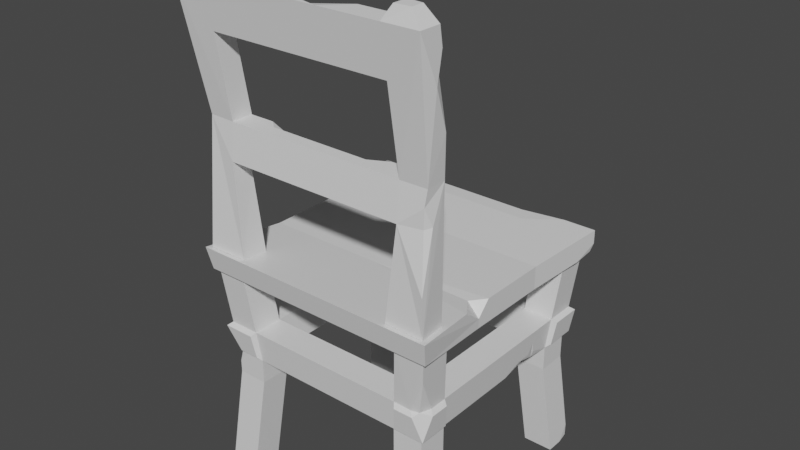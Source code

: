 # Source: chair.blend  (saved by Blender 2.93.20; exported with 4.5.12 LTS)
import bpy
from mathutils import Matrix  # noqa: F401  (used for matrix-valued properties, if any)

bpy.ops.wm.read_factory_settings(use_empty=True)
scene = bpy.context.scene
scene.name = 'Scene'

# ---- collections
col_collection = bpy.data.collections.new('Collection'); scene.collection.children.link(col_collection)

# ---- materials (node trees are filled in below, after node groups)
mat_material = bpy.data.materials.new('Material')
mat_material.alpha_threshold = 0.0
mat_material.use_transparent_shadow = False
mat_material.line_color = (0.0, 0.0, 0.0, 1.0)

# ---- material node trees
mat_material.use_nodes = True; mat_material.node_tree.nodes.clear()
_N = mat_material.node_tree.nodes; _L = mat_material.node_tree.links
n0 = _N.new('ShaderNodeOutputMaterial'); n0.name = 'Material Output'; n0.location = (300, 300)
n1 = _N.new('ShaderNodeBsdfPrincipled'); n1.name = 'Principled BSDF'; n1.location = (10, 300)
n1.distribution = 'GGX'
n1.subsurface_method = 'BURLEY'
n1.inputs[2].default_value = 0.4
n1.inputs[3].default_value = 1.45
n1.inputs[27].default_value = (0.0, 0.0, 0.0, 1.0)
n1.inputs[28].default_value = 1.0
_L.new(n1.outputs[0], n0.inputs[0])
n0.is_active_output = True

# ---- world
world_world = bpy.data.worlds.new('World'); scene.world = world_world
world_world.use_nodes = True; world_world.node_tree.nodes.clear()
_N = world_world.node_tree.nodes; _L = world_world.node_tree.links
n0 = _N.new('ShaderNodeOutputWorld'); n0.name = 'World Output'; n0.location = (300, 300)
n1 = _N.new('ShaderNodeBackground'); n1.name = 'Background'; n1.location = (10, 300)
n1.inputs[0].default_value = (0.05088, 0.05088, 0.05088, 1.0)
_L.new(n1.outputs[0], n0.inputs[0])
n0.is_active_output = True
world_world.color = (0.05088, 0.05088, 0.05088)
world_world.use_sun_shadow = False
world_world.sun_shadow_jitter_overblur = 0.0

# ---- meshes
me_cube = bpy.data.meshes.new('Cube')
me_cube.from_pydata([(1.0, 1.0, 1.0), (0.9883, 0.9721, 0.8324), (1.0, -1.0, 1.0), (0.9769, -0.9623, 0.8167), (-1.0, 1.0, 1.0), (-1.0, 1.0, 0.8167), (-1.0, -1.0, 1.0), (-0.9769, -0.9623, 0.8167), (-0.9279, 0.3333, 0.7723), (-0.9279, -0.3333, 0.7723), (0.9279, 0.3333, 0.9556), (0.8321, -0.3333, 0.9484), (-0.9279, -0.3333, 0.9556), (-0.743, 0.3333, 0.9392), (0.9279, -0.3333, 0.7723), (0.9279, 0.3333, 0.7723), (-0.9279, 0.2262, 0.9556), (-0.4172, 0.3333, 0.9556), (-0.942, 0.4642, 0.9643), (-0.9279, 0.3333, 0.8869), (0.9279, -0.3333, 0.8462), (0.9454, -0.4955, 0.9664), (0.0103, -0.3333, 0.9556), (0.9279, -0.2289, 0.9556), (0.9802, 0.817, 0.8045), (1.0, 1.0, 0.8921), (0.9255, 1.0, 0.8167), (-0.821, 1.0, 1.0), (-0.5139, 0.9631, 0.9884), (0.3826, 0.9631, 0.9884), (0.7386, 1.0, 1.0), (-0.5134, 1.0, 0.9367), (0.4223, 1.0, 0.9257), (0.4661, 0.8341, 0.9889), (-0.4801, 0.8333, 0.9889)], [], [(11, 22, 21), (3, 2, 6, 7), (8, 19, 18, 4, 5), (9, 14, 3, 7), (14, 20, 21, 2, 3), (5, 4, 27, 31, 32, 30, 0, 25, 26), (1, 25, 24), (15, 10, 23, 20, 14), (5, 26, 24, 15, 8), (8, 15, 14, 9), (7, 6, 12, 9), (9, 12, 16, 19, 8), (0, 30, 33, 34, 27, 4, 18, 17, 10), (10, 17, 16, 12, 22, 23), (19, 16, 13), (17, 18, 13), (18, 19, 13), (16, 17, 13), (21, 20, 11), (23, 22, 11), (21, 22, 12, 6, 2), (20, 23, 11), (24, 26, 1), (26, 25, 1), (24, 25, 0, 10, 15), (30, 32, 29), (29, 32, 31, 28), (28, 31, 27), (27, 34, 28), (28, 34, 33, 29), (29, 33, 30)])
_uv = me_cube.uv_layers.new(name='UVMap')
_uv.uv.foreach_set('vector', [0.625, 0.6667, 0.7486, 0.6667, 0.625, 0.6869, 0.375, 0.75, 0.625, 0.75, 0.625, 1.0, 0.375, 1.0, 0.375, 0.1667, 0.5313, 0.1667, 0.625, 0.183, 0.625, 0.25, 0.375, 0.25, 0.125, 0.6667, 0.375, 0.6667, 0.375, 0.75, 0.125, 0.75, 0.375, 0.6667, 0.4757, 0.6667, 0.625, 0.6869, 0.625, 0.75, 0.375, 0.75, 0.375, 0.25, 0.625, 0.25, 0.625, 0.2724, 0.5386, 0.3108, 0.5237, 0.4278, 0.625, 0.4673, 0.625, 0.5, 0.4779, 0.5, 0.375, 0.4907, 0.375, 0.5, 0.4779, 0.5, 0.375, 0.5229, 0.375, 0.5833, 0.625, 0.5833, 0.625, 0.6536, 0.4757, 0.6667, 0.375, 0.6667, 0.125, 0.5, 0.3657, 0.5, 0.375, 0.5229, 0.375, 0.5833, 0.125, 0.5833, 0.125, 0.5833, 0.375, 0.5833, 0.375, 0.6667, 0.125, 0.6667, 0.375, 0.0, 0.625, 0.0, 0.625, 0.08333, 0.375, 0.08333, 0.375, 0.08333, 0.625, 0.08333, 0.625, 0.1533, 0.5313, 0.1667, 0.375, 0.1667, 0.625, 0.5, 0.6577, 0.5, 0.6907, 0.5207, 0.811, 0.5208, 0.8526, 0.5, 0.875, 0.5, 0.875, 0.567, 0.8062, 0.5833, 0.625, 0.5833, 0.625, 0.5833, 0.8062, 0.5833, 0.875, 0.5967, 0.875, 0.6667, 0.7486, 0.6667, 0.625, 0.6536, 0.5313, 0.1667, 0.625, 0.1533, 0.625, 0.1667, 0.8062, 0.5833, 0.875, 0.567, 0.875, 0.5833, 0.625, 0.183, 0.5313, 0.1667, 0.625, 0.1667, 0.875, 0.5967, 0.8062, 0.5833, 0.875, 0.5833, 0.625, 0.6869, 0.4757, 0.6667, 0.625, 0.6667, 0.625, 0.6536, 0.7486, 0.6667, 0.625, 0.6667, 0.625, 0.6869, 0.7486, 0.6667, 0.875, 0.6667, 0.875, 0.75, 0.625, 0.75, 0.4757, 0.6667, 0.625, 0.6536, 0.625, 0.6667, 0.375, 0.5229, 0.3657, 0.5, 0.375, 0.5, 0.375, 0.4907, 0.4779, 0.5, 0.375, 0.5, 0.375, 0.5229, 0.4779, 0.5, 0.625, 0.5, 0.625, 0.5833, 0.375, 0.5833, 0.625, 0.4673, 0.5237, 0.4278, 0.625, 0.4228, 0.625, 0.4228, 0.5237, 0.4278, 0.5386, 0.3108, 0.625, 0.3108, 0.625, 0.3108, 0.5386, 0.3108, 0.625, 0.2724, 0.8526, 0.5, 0.811, 0.5208, 0.8142, 0.5, 0.8142, 0.5, 0.811, 0.5208, 0.6907, 0.5207, 0.7022, 0.5, 0.7022, 0.5, 0.6907, 0.5207, 0.6577, 0.5])
me_cube.materials.append(mat_material)
me_cube.use_remesh_preserve_volume = False
me_cube.use_remesh_preserve_attributes = False
me_cube.use_mirror_vertex_groups = False
me_cube.update()
me_cube_001 = bpy.data.meshes.new('Cube.001')
me_cube_001.from_pydata([(0.7034, 0.6976, -1.0), (0.7034, 0.6976, 0.7065), (0.7034, 0.937, -1.0), (0.7034, 0.937, 0.7065), (0.9428, 0.6976, -1.0), (0.9428, 0.6976, 0.7065), (0.9354, 0.9189, -0.9823), (0.9428, 0.937, 0.7065), (0.6334, 0.621, -0.2216), (0.6334, 0.621, -0.1239), (0.6334, 0.621, -0.02622), (0.6334, 0.8604, -0.02622), (0.6334, 0.8604, -0.1239), (0.6334, 0.8604, -0.2216), (0.8728, 0.8604, -0.02622), (0.8728, 0.8604, -0.1239), (0.8728, 0.8604, -0.2216), (0.8728, 0.621, -0.02622), (0.8728, 0.621, -0.1239), (0.8728, 0.621, -0.2216), (0.6571, 0.647, 0.2224), (0.6571, 0.8864, 0.2224), (0.8965, 0.8864, 0.2224), (0.8965, 0.647, 0.2224), (-0.7034, 0.6976, -1.0), (-0.7034, 0.6976, 0.7065), (-0.7034, 0.937, -1.0), (-0.7034, 0.937, 0.7065), (-0.9428, 0.6976, -1.0), (-0.9428, 0.6976, 0.7065), (-0.9428, 0.937, -1.0), (-0.9428, 0.937, 0.7065), (-0.6334, 0.621, -0.2216), (-0.6334, 0.621, -0.1239), (-0.6334, 0.621, -0.02622), (-0.6334, 0.8604, -0.02622), (-0.6334, 0.8604, -0.1239), (-0.6334, 0.8604, -0.2216), (-0.8728, 0.8604, -0.02622), (-0.8728, 0.8604, -0.1239), (-0.8728, 0.8604, -0.2216), (-0.8728, 0.621, -0.02622), (-0.8728, 0.621, -0.1239), (-0.8728, 0.621, -0.2216), (-0.6571, 0.647, 0.2224), (-0.6571, 0.8864, 0.2224), (-0.8965, 0.8864, 0.2224), (-0.8965, 0.647, 0.2224), (0.7034, -0.6976, -1.0), (0.7034, -0.6976, 0.7065), (0.7034, -0.937, -1.0), (0.7034, -0.937, 0.7065), (0.9428, -0.6976, -1.0), (0.9428, -0.6976, 0.7065), (0.9428, -0.915, -0.9753), (0.9428, -0.937, 0.7065), (0.6334, -0.621, -0.2216), (0.6334, -0.621, -0.1239), (0.6334, -0.621, -0.02622), (0.6334, -0.8604, -0.02622), (0.6334, -0.8604, -0.1239), (0.6334, -0.8604, -0.2216), (0.8728, -0.8604, -0.02622), (0.8728, -0.8604, -0.1239), (0.8728, -0.8604, -0.2216), (0.8728, -0.621, -0.02622), (0.8728, -0.621, -0.1239), (0.8728, -0.621, -0.2216), (0.6571, -0.647, 0.2224), (0.6571, -0.8864, 0.2224), (0.867, -0.8748, 0.2224), (0.8965, -0.647, 0.2224), (-0.7034, -0.6976, -1.0), (-0.7034, -0.6976, 0.7065), (-0.7034, -0.937, -1.0), (-0.7034, -0.937, 0.7065), (-0.9428, -0.6976, -1.0), (-0.9428, -0.6976, 0.7065), (-0.9428, -0.937, -1.0), (-0.9428, -0.937, 0.7065), (-0.6334, -0.621, -0.2216), (-0.6334, -0.621, -0.1239), (-0.6334, -0.621, -0.02622), (-0.6334, -0.8604, -0.02622), (-0.6334, -0.8604, -0.1239), (-0.6334, -0.8604, -0.2216), (-0.8571, -0.8464, -0.02622), (-0.8728, -0.8604, -0.1239), (-0.8728, -0.8604, -0.2216), (-0.8728, -0.621, -0.02622), (-0.8728, -0.621, -0.1239), (-0.8728, -0.621, -0.2216), (-0.6571, -0.647, 0.2224), (-0.6571, -0.8864, 0.2224), (-0.8965, -0.8864, 0.2224), (-0.8965, -0.647, 0.2224), (0.3655, 0.8864, 0.2224), (-0.08574, 0.8711, 0.2053), (-0.3344, 0.8864, 0.2224), (-0.09325, 0.879, 0.1512), (-0.0756, 0.7757, 0.2224), (-0.9313, 0.9244, 0.6158), (-0.9002, 0.9007, 0.4393), (-0.9171, 0.8698, 0.4371), (-0.8544, 0.9112, 0.4593), (-0.8728, -0.004632, -0.02622), (-0.8607, -0.08188, -0.004183), (-0.8728, -0.1572, -0.02622), (-0.8881, -0.1081, 0.1336), (-0.8769, -0.03668, 0.01634), (-0.8782, 0.04547, 0.03003), (-0.7726, 0.09617, -0.02622), (-0.8728, -0.8022, -0.02622), (-0.7906, -0.8604, -0.02622), (0.8642, 0.4397, -0.01727), (0.8531, 0.3652, -0.001524), (0.8728, 0.1041, -0.02622), (0.79, 0.3556, -0.02622), (0.8784, 0.2673, 0.03284), (0.8786, 0.3884, 0.03484), (0.8869, 0.4219, 0.121), (0.8785, 0.4485, 0.0332), (0.8025, -0.8904, 0.2224), (0.9232, -0.9156, 0.5012), (0.8965, -0.7899, 0.2224), (0.9299, -0.923, -0.8571), (0.8454, -0.937, -1.0), (0.9428, -0.8664, -1.0), (0.8884, 0.937, -1.0), (0.9428, 0.8335, -1.0), (0.9328, 0.9262, -0.8894), (-0.9085, 0.66, -0.6182), (-0.6787, 0.91, -0.7257), (-0.9016, 0.892, -0.5422), (-0.8865, 0.8655, -0.5866), (-0.9083, 0.8993, -0.6163), (0.6334, 0.621, -0.02622), (0.6334, 0.8604, -0.02622), (0.6571, 0.647, 0.2224), (0.6571, 0.8864, 0.2224), (-0.6334, 0.621, -0.02622), (-0.6334, 0.8604, -0.02622), (-0.6571, 0.647, 0.2224), (-0.6571, 0.8864, 0.2224), (0.683, 0.9238, 0.1926), (0.6583, 0.8968, 0.003581), (0.9319, 0.9238, 0.1926), (0.9072, 0.8968, 0.003581), (0.9319, 0.6749, 0.1926), (0.9072, 0.6479, 0.003581), (-0.683, 0.9238, 0.1926), (-0.6584, 0.8968, 0.003581), (-0.9319, 0.9238, 0.1926), (-0.9072, 0.8968, 0.003581), (-0.9319, 0.6749, 0.1926), (-0.9072, 0.6479, 0.003581), (0.683, -0.919, 0.1926), (0.6583, -0.892, 0.003581), (0.9319, -0.6701, 0.1926), (0.9072, -0.6431, 0.003581), (0.9072, -0.892, 0.003581), (0.9319, -0.8186, 0.1926), (-0.683, -0.919, 0.1926), (-0.6584, -0.892, 0.003581), (-0.9319, -0.6701, 0.1926), (-0.9072, -0.6431, 0.003581), (-0.9072, -0.8314, 0.003581), (-0.9319, -0.919, 0.1926), (-0.8218, -0.892, 0.003581), (0.8341, -0.919, 0.1926)], [], [(20, 1, 3, 21), (21, 3, 7, 22), (22, 7, 5, 23), (23, 5, 1, 20), (2, 128, 129, 4, 0), (7, 3, 1, 5), (4, 19, 8, 0), (19, 18, 9, 8), (18, 17, 10, 9), (6, 130, 129), (16, 15, 18, 19), (15, 14, 17, 18), (2, 13, 16, 130, 128), (13, 12, 15, 16), (12, 11, 14, 15), (0, 8, 13, 2), (8, 9, 12, 13), (9, 10, 11, 12), (82, 92, 68, 58), (38, 41, 155, 153), (122, 169, 70), (59, 83, 82, 58), (44, 45, 27, 25), (45, 46, 104, 101, 31, 27), (46, 47, 29, 31, 101, 103), (47, 44, 25, 29), (26, 24, 28, 30), (31, 29, 25, 27), (28, 24, 32, 43, 131), (43, 32, 33, 42), (42, 33, 34, 41), (30, 28, 131, 135), (40, 43, 42, 39), (39, 42, 41, 38), (26, 30, 135, 132), (37, 40, 39, 36), (36, 39, 38, 35), (24, 26, 132, 37, 32), (32, 37, 36, 33), (33, 36, 35, 34), (69, 68, 92, 93), (46, 45, 150, 152), (95, 89, 165, 164), (59, 69, 93, 83), (68, 69, 51, 49), (69, 122, 123, 55, 51), (70, 124, 123), (71, 68, 49, 53), (50, 48, 52, 127, 126), (55, 53, 49, 51), (52, 48, 56, 67), (67, 56, 57, 66), (66, 57, 58, 65), (54, 127, 125), (64, 67, 66, 63), (63, 66, 65, 62), (50, 126, 125, 64, 61), (61, 64, 63, 60), (60, 63, 62, 59), (48, 50, 61, 56), (56, 61, 60, 57), (57, 60, 59, 58), (92, 82, 34, 44), (45, 35, 151, 150), (14, 11, 145, 147), (92, 44, 47, 95), (92, 73, 75, 93), (93, 75, 79, 94), (94, 79, 77, 95), (95, 77, 73, 92), (74, 78, 76, 72), (79, 75, 73, 77), (76, 91, 80, 72), (91, 90, 81, 80), (90, 89, 82, 81), (78, 88, 91, 76), (88, 87, 90, 91), (87, 112, 89, 90), (74, 85, 88, 78), (85, 84, 87, 88), (84, 83, 113, 87), (72, 80, 85, 74), (80, 81, 84, 85), (81, 82, 83, 84), (34, 82, 89, 107, 111, 105, 41), (167, 86, 168), (47, 46, 152, 154), (41, 105, 110, 109, 108, 107, 89, 95, 47), (11, 10, 34, 35), (11, 35, 45, 98, 99, 96, 21), (21, 96, 100, 98, 45, 44, 20), (44, 34, 10, 20), (68, 20, 10, 58), (10, 17, 117, 116, 65, 58), (17, 23, 71, 65, 116, 118, 119, 120, 121), (20, 68, 71, 23), (96, 99, 97), (97, 99, 98), (98, 100, 97), (97, 100, 96), (103, 101, 102), (102, 46, 103), (101, 104, 102), (102, 104, 46), (107, 108, 106), (106, 110, 105), (106, 109, 110), (106, 108, 109), (105, 111, 106), (106, 111, 107), (122, 69, 156, 169), (167, 166, 86), (87, 113, 86), (112, 87, 86), (116, 117, 115), (115, 117, 114), (114, 119, 118, 115), (115, 118, 116), (114, 120, 119), (117, 17, 114), (121, 114, 17), (120, 114, 121), (124, 70, 161), (123, 124, 71, 53, 55), (70, 169, 160), (123, 122, 70), (125, 126, 54), (125, 127, 52, 67, 64), (126, 127, 54), (128, 130, 6), (129, 130, 16, 19, 4), (129, 128, 6), (132, 135, 134), (134, 133, 132), (133, 40, 37, 132), (135, 131, 134), (134, 131, 133), (133, 131, 43, 40), (44, 45, 143, 142), (21, 20, 138, 139), (11, 21, 139, 137), (45, 35, 141, 143), (35, 34, 140, 141), (10, 11, 137, 136), (10, 20, 138, 136), (34, 44, 142, 140), (147, 146, 148, 149), (145, 144, 146, 147), (153, 155, 154, 152), (151, 153, 152, 150), (160, 159, 158, 161), (157, 160, 169, 156), (163, 162, 167, 168), (166, 167, 164, 165), (23, 17, 149, 148), (160, 161, 70), (71, 124, 161, 158), (113, 83, 163, 168), (35, 38, 153, 151), (69, 59, 157, 156), (112, 86, 166), (62, 65, 159, 160), (113, 168, 86), (41, 47, 154, 155), (94, 95, 164, 167), (59, 62, 160, 157), (83, 93, 162, 163), (93, 94, 167, 162), (89, 112, 166, 165), (22, 23, 148, 146), (11, 21, 144, 145), (21, 22, 146, 144), (65, 71, 158, 159), (17, 14, 147, 149)])
_uv = me_cube_001.uv_layers.new(name='UVMap')
_uv.uv.foreach_set('vector', [0.5837, 0.0, 0.625, 0.0, 0.625, 0.25, 0.5837, 0.25, 0.5837, 0.25, 0.625, 0.25, 0.625, 0.5, 0.5837, 0.5, 0.5837, 0.5, 0.625, 0.5, 0.625, 0.75, 0.5837, 0.75, 0.5837, 0.75, 0.625, 0.75, 0.625, 1.0, 0.5837, 1.0, 0.125, 0.5, 0.3182, 0.5, 0.375, 0.6082, 0.375, 0.75, 0.125, 0.75, 0.625, 0.5, 0.875, 0.5, 0.875, 0.75, 0.625, 0.75, 0.375, 0.75, 0.4375, 0.75, 0.4375, 1.0, 0.375, 1.0, 0.4375, 0.75, 0.5, 0.75, 0.5, 1.0, 0.4375, 1.0, 0.5, 0.75, 0.5625, 0.75, 0.5625, 1.0, 0.5, 1.0, 0.375, 0.5, 0.3839, 0.5, 0.375, 0.6082, 0.4375, 0.5, 0.5, 0.5, 0.5, 0.75, 0.4375, 0.75, 0.5, 0.5, 0.5625, 0.5, 0.5625, 0.75, 0.5, 0.75, 0.375, 0.25, 0.4375, 0.25, 0.4375, 0.5, 0.3839, 0.5, 0.375, 0.4432, 0.4375, 0.25, 0.5, 0.25, 0.5, 0.5, 0.4375, 0.5, 0.5, 0.25, 0.5625, 0.25, 0.5625, 0.5, 0.5, 0.5, 0.375, 0.0, 0.4375, 0.0, 0.4375, 0.25, 0.375, 0.25, 0.4375, 0.0, 0.5, 0.0, 0.5, 0.25, 0.4375, 0.25, 0.5, 0.0, 0.5625, 0.0, 0.5625, 0.25, 0.5, 0.25, 0.5625, 0.0, 0.5837, 0.0, 0.5837, 0.0, 0.5625, 0.0, 0.5625, 0.5, 0.5625, 0.75, 0.5625, 0.75, 0.5625, 0.5, 0.5837, 0.4018, 0.5837, 0.4018, 0.5837, 0.5, 0.5625, 0.25, 0.5625, 0.25, 0.5625, 0.0, 0.5625, 0.0, 0.5837, 0.0, 0.5837, 0.25, 0.625, 0.25, 0.625, 0.0, 0.5837, 0.25, 0.5837, 0.5, 0.6039, 0.4324, 0.6147, 0.5, 0.625, 0.5, 0.625, 0.25, 0.5837, 0.5, 0.5837, 0.75, 0.625, 0.75, 0.625, 0.5, 0.6147, 0.5, 0.602, 0.5408, 0.5837, 0.75, 0.5837, 1.0, 0.625, 1.0, 0.625, 0.75, 0.125, 0.5, 0.125, 0.75, 0.375, 0.75, 0.375, 0.5, 0.625, 0.5, 0.625, 0.75, 0.875, 0.75, 0.875, 0.5, 0.375, 0.75, 0.375, 1.0, 0.4375, 1.0, 0.4375, 0.75, 0.4057, 0.75, 0.4375, 0.75, 0.4375, 1.0, 0.5, 1.0, 0.5, 0.75, 0.5, 0.75, 0.5, 1.0, 0.5625, 1.0, 0.5625, 0.75, 0.375, 0.5, 0.375, 0.75, 0.4057, 0.75, 0.4058, 0.5, 0.4375, 0.5, 0.4375, 0.75, 0.5, 0.75, 0.5, 0.5, 0.5, 0.5, 0.5, 0.75, 0.5625, 0.75, 0.5625, 0.5, 0.375, 0.25, 0.375, 0.5, 0.4058, 0.5, 0.397, 0.25, 0.4375, 0.25, 0.4375, 0.5, 0.5, 0.5, 0.5, 0.25, 0.5, 0.25, 0.5, 0.5, 0.5625, 0.5, 0.5625, 0.25, 0.375, 0.0, 0.375, 0.25, 0.397, 0.25, 0.4375, 0.25, 0.4375, 0.0, 0.4375, 0.0, 0.4375, 0.25, 0.5, 0.25, 0.5, 0.0, 0.5, 0.0, 0.5, 0.25, 0.5625, 0.25, 0.5625, 0.0, 0.5837, 0.25, 0.5837, 0.0, 0.5837, 0.0, 0.5837, 0.25, 0.5837, 0.5, 0.5837, 0.25, 0.5837, 0.25, 0.5837, 0.5, 0.5837, 0.75, 0.5625, 0.75, 0.5625, 0.75, 0.5837, 0.75, 0.5625, 0.25, 0.5837, 0.25, 0.5837, 0.25, 0.5625, 0.25, 0.5837, 0.0, 0.5837, 0.25, 0.625, 0.25, 0.625, 0.0, 0.5837, 0.25, 0.5837, 0.4018, 0.6075, 0.5, 0.625, 0.5, 0.625, 0.25, 0.5837, 0.5, 0.5837, 0.6008, 0.6075, 0.5, 0.5837, 0.75, 0.5837, 1.0, 0.625, 1.0, 0.625, 0.75, 0.125, 0.5, 0.125, 0.75, 0.375, 0.75, 0.375, 0.5737, 0.2733, 0.5, 0.625, 0.5, 0.625, 0.75, 0.875, 0.75, 0.875, 0.5, 0.375, 0.75, 0.375, 1.0, 0.4375, 1.0, 0.4375, 0.75, 0.4375, 0.75, 0.4375, 1.0, 0.5, 1.0, 0.5, 0.75, 0.5, 0.75, 0.5, 1.0, 0.5625, 1.0, 0.5625, 0.75, 0.375, 0.5, 0.375, 0.5737, 0.3865, 0.5, 0.4375, 0.5, 0.4375, 0.75, 0.5, 0.75, 0.5, 0.5, 0.5, 0.5, 0.5, 0.75, 0.5625, 0.75, 0.5625, 0.5, 0.375, 0.25, 0.375, 0.3983, 0.3865, 0.5, 0.4375, 0.5, 0.4375, 0.25, 0.4375, 0.25, 0.4375, 0.5, 0.5, 0.5, 0.5, 0.25, 0.5, 0.25, 0.5, 0.5, 0.5625, 0.5, 0.5625, 0.25, 0.375, 0.0, 0.375, 0.25, 0.4375, 0.25, 0.4375, 0.0, 0.4375, 0.0, 0.4375, 0.25, 0.5, 0.25, 0.5, 0.0, 0.5, 0.0, 0.5, 0.25, 0.5625, 0.25, 0.5625, 0.0, 0.5837, 1.0, 0.5625, 1.0, 0.5625, 1.0, 0.5837, 1.0, 0.5837, 0.25, 0.5625, 0.25, 0.5625, 0.25, 0.5837, 0.25, 0.5625, 0.5, 0.5625, 0.25, 0.5625, 0.25, 0.5625, 0.5, 0.5837, 1.0, 0.5837, 1.0, 0.5837, 0.75, 0.5837, 0.75, 0.5837, 0.0, 0.625, 0.0, 0.625, 0.25, 0.5837, 0.25, 0.5837, 0.25, 0.625, 0.25, 0.625, 0.5, 0.5837, 0.5, 0.5837, 0.5, 0.625, 0.5, 0.625, 0.75, 0.5837, 0.75, 0.5837, 0.75, 0.625, 0.75, 0.625, 1.0, 0.5837, 1.0, 0.125, 0.5, 0.375, 0.5, 0.375, 0.75, 0.125, 0.75, 0.625, 0.5, 0.875, 0.5, 0.875, 0.75, 0.625, 0.75, 0.375, 0.75, 0.4375, 0.75, 0.4375, 1.0, 0.375, 1.0, 0.4375, 0.75, 0.5, 0.75, 0.5, 1.0, 0.4375, 1.0, 0.5, 0.75, 0.5625, 0.75, 0.5625, 1.0, 0.5, 1.0, 0.375, 0.5, 0.4375, 0.5, 0.4375, 0.75, 0.375, 0.75, 0.4375, 0.5, 0.5, 0.5, 0.5, 0.75, 0.4375, 0.75, 0.5, 0.5, 0.5625, 0.5608, 0.5625, 0.75, 0.5, 0.75, 0.375, 0.25, 0.4375, 0.25, 0.4375, 0.5, 0.375, 0.5, 0.4375, 0.25, 0.5, 0.25, 0.5, 0.5, 0.4375, 0.5, 0.5, 0.25, 0.5625, 0.25, 0.5625, 0.4142, 0.5, 0.5, 0.375, 0.0, 0.4375, 0.0, 0.4375, 0.25, 0.375, 0.25, 0.4375, 0.0, 0.5, 0.0, 0.5, 0.25, 0.4375, 0.25, 0.5, 0.0, 0.5625, 0.0, 0.5625, 0.25, 0.5, 0.25, 0.5625, 1.0, 0.5625, 1.0, 0.5625, 0.75, 0.5625, 0.75, 0.5625, 0.8547, 0.5625, 0.75, 0.5625, 0.75, 0.5837, 0.5, 0.5625, 0.5, 0.5625, 0.4142, 0.5837, 0.75, 0.5837, 0.5, 0.5837, 0.5, 0.5837, 0.75, 0.5625, 0.75, 0.5625, 0.75, 0.5673, 0.75, 0.5661, 0.75, 0.5761, 0.75, 0.5625, 0.75, 0.5625, 0.75, 0.5837, 0.75, 0.5837, 0.75, 0.5625, 0.25, 0.5625, 0.0, 0.5625, 0.0, 0.5625, 0.25, 0.5625, 0.25, 0.5625, 0.25, 0.5837, 0.25, 0.5837, 0.25, 0.5776, 0.25, 0.5837, 0.25, 0.5837, 0.25, 0.5837, 0.25, 0.5837, 0.25, 0.5837, 0.1344, 0.5837, 0.25, 0.5837, 0.25, 0.5837, 0.0, 0.5837, 0.0, 0.5837, 0.0, 0.5625, 0.0, 0.5625, 0.0, 0.5837, 0.0, 0.5837, 0.0, 0.5837, 0.0, 0.5625, 0.0, 0.5625, 0.0, 0.5625, 0.0, 0.5625, 0.75, 0.5625, 0.4906, 0.5625, 0.75, 0.5625, 0.75, 0.5625, 0.0, 0.5625, 0.75, 0.5837, 0.75, 0.5837, 0.75, 0.5625, 0.75, 0.5625, 0.75, 0.5675, 0.75, 0.5677, 0.75, 0.5751, 0.75, 0.5676, 0.75, 0.5837, 0.0, 0.5837, 0.0, 0.5837, 0.75, 0.5837, 0.75, 0.5837, 0.25, 0.5776, 0.25, 0.5837, 0.25, 0.5837, 0.25, 0.5776, 0.25, 0.5837, 0.25, 0.5837, 0.25, 0.5837, 0.1344, 0.5837, 0.25, 0.5837, 0.25, 0.5837, 0.1344, 0.5837, 0.25, 0.602, 0.5408, 0.6147, 0.5, 0.6022, 0.5, 0.6022, 0.5, 0.5837, 0.5, 0.602, 0.5408, 0.6147, 0.5, 0.6039, 0.4324, 0.6022, 0.5, 0.6022, 0.5, 0.6039, 0.4324, 0.5837, 0.5, 0.5625, 0.75, 0.5761, 0.75, 0.5625, 0.75, 0.5625, 0.75, 0.5673, 0.75, 0.5625, 0.75, 0.5625, 0.75, 0.5661, 0.75, 0.5673, 0.75, 0.5625, 0.75, 0.5761, 0.75, 0.5661, 0.75, 0.5625, 0.75, 0.5625, 0.8547, 0.5625, 0.75, 0.5625, 0.75, 0.5625, 0.8547, 0.5625, 0.75, 0.5837, 0.4018, 0.5837, 0.25, 0.5837, 0.25, 0.5837, 0.4018, 0.5837, 0.5, 0.5625, 0.5608, 0.5625, 0.5, 0.5, 0.5, 0.5625, 0.4142, 0.5625, 0.5, 0.5625, 0.5608, 0.5, 0.5, 0.5625, 0.5, 0.5625, 0.75, 0.5625, 0.4906, 0.5625, 0.75, 0.5625, 0.75, 0.5625, 0.4906, 0.5625, 0.75, 0.5625, 0.75, 0.5677, 0.75, 0.5675, 0.75, 0.5625, 0.75, 0.5625, 0.75, 0.5675, 0.75, 0.5625, 0.75, 0.5625, 0.75, 0.5751, 0.75, 0.5677, 0.75, 0.5625, 0.4906, 0.5625, 0.75, 0.5625, 0.75, 0.5676, 0.75, 0.5625, 0.75, 0.5625, 0.75, 0.5751, 0.75, 0.5625, 0.75, 0.5676, 0.75, 0.5837, 0.6008, 0.5837, 0.5, 0.5837, 0.6008, 0.6075, 0.5, 0.5837, 0.6008, 0.5837, 0.75, 0.625, 0.75, 0.625, 0.5, 0.5837, 0.5, 0.5837, 0.4018, 0.5625, 0.5, 0.6075, 0.5, 0.5837, 0.4018, 0.5837, 0.5, 0.3865, 0.5, 0.375, 0.3983, 0.375, 0.5, 0.3865, 0.5, 0.375, 0.5737, 0.375, 0.75, 0.4375, 0.75, 0.4375, 0.5, 0.2733, 0.5, 0.375, 0.5737, 0.375, 0.5, 0.375, 0.4432, 0.3839, 0.5, 0.375, 0.5, 0.375, 0.6082, 0.3839, 0.5, 0.4375, 0.5, 0.4375, 0.75, 0.375, 0.75, 0.375, 0.6082, 0.3182, 0.5, 0.375, 0.5, 0.397, 0.25, 0.4058, 0.5, 0.4089, 0.5, 0.4089, 0.5, 0.4118, 0.5, 0.397, 0.25, 0.4118, 0.5, 0.4375, 0.5, 0.4375, 0.25, 0.397, 0.25, 0.4058, 0.5, 0.4057, 0.75, 0.4089, 0.5, 0.4089, 0.5, 0.4057, 0.75, 0.4118, 0.5, 0.4118, 0.5, 0.4057, 0.75, 0.4375, 0.75, 0.4375, 0.5, 0.5837, 0.0, 0.5837, 0.25, 0.5837, 0.25, 0.5837, 0.0, 0.5837, 0.25, 0.5837, 0.0, 0.5837, 0.0, 0.5837, 0.25, 0.5625, 0.25, 0.5837, 0.25, 0.5837, 0.25, 0.5625, 0.25, 0.5837, 0.25, 0.5625, 0.25, 0.5625, 0.25, 0.5837, 0.25, 0.5625, 0.25, 0.5625, 0.0, 0.5625, 0.0, 0.5625, 0.25, 0.5625, 0.0, 0.5625, 0.25, 0.5625, 0.25, 0.5625, 0.0, 0.5625, 0.0, 0.5837, 0.0, 0.5837, 0.0, 0.5625, 0.0, 0.5625, 1.0, 0.5837, 1.0, 0.5837, 1.0, 0.5625, 1.0, 0.5625, 0.5, 0.5837, 0.5, 0.5837, 0.75, 0.5625, 0.75, 0.5625, 0.25, 0.5837, 0.25, 0.5837, 0.5, 0.5625, 0.5, 0.5625, 0.5, 0.5625, 0.75, 0.5837, 0.75, 0.5837, 0.5, 0.5625, 0.25, 0.5625, 0.5, 0.5837, 0.5, 0.5837, 0.25, 0.5625, 0.5, 0.5625, 0.75, 0.5837, 0.75, 0.5837, 0.6008, 0.5625, 0.25, 0.5625, 0.5, 0.5837, 0.4018, 0.5837, 0.25, 0.5625, 0.25, 0.5837, 0.25, 0.5837, 0.5, 0.5625, 0.4142, 0.5625, 0.5608, 0.5837, 0.5, 0.5837, 0.75, 0.5625, 0.75, 0.5837, 0.75, 0.5625, 0.75, 0.5625, 0.75, 0.5837, 0.75, 0.5625, 0.5, 0.5837, 0.6008, 0.5837, 0.5, 0.5837, 0.75, 0.5837, 0.6008, 0.5837, 0.6008, 0.5837, 0.75, 0.5625, 0.4142, 0.5625, 0.25, 0.5625, 0.25, 0.5625, 0.4142, 0.5625, 0.25, 0.5625, 0.5, 0.5625, 0.5, 0.5625, 0.25, 0.5837, 0.25, 0.5625, 0.25, 0.5625, 0.25, 0.5837, 0.25, 0.5625, 0.5608, 0.5625, 0.5, 0.5625, 0.5608, 0.5625, 0.5, 0.5625, 0.75, 0.5625, 0.75, 0.5625, 0.5, 0.5625, 0.4142, 0.5625, 0.4142, 0.5625, 0.5, 0.5625, 0.75, 0.5837, 0.75, 0.5837, 0.75, 0.5625, 0.75, 0.5837, 0.5, 0.5837, 0.75, 0.5837, 0.75, 0.5837, 0.5, 0.5625, 0.25, 0.5625, 0.5, 0.5625, 0.5, 0.5625, 0.25, 0.5625, 0.25, 0.5837, 0.25, 0.5837, 0.25, 0.5625, 0.25, 0.5837, 0.25, 0.5837, 0.5, 0.5837, 0.5, 0.5837, 0.25, 0.5625, 0.75, 0.5625, 0.5608, 0.5625, 0.5608, 0.5625, 0.75, 0.5837, 0.5, 0.5837, 0.75, 0.5837, 0.75, 0.5837, 0.5, 0.5625, 0.25, 0.5837, 0.25, 0.5837, 0.25, 0.5625, 0.25, 0.5837, 0.25, 0.5837, 0.5, 0.5837, 0.5, 0.5837, 0.25, 0.5625, 0.75, 0.5837, 0.75, 0.5837, 0.75, 0.5625, 0.75, 0.5625, 0.75, 0.5625, 0.5, 0.5625, 0.5, 0.5625, 0.75])
me_cube_001.materials.append(mat_material)
me_cube_001.use_remesh_preserve_volume = False
me_cube_001.use_remesh_preserve_attributes = False
me_cube_001.use_mirror_vertex_groups = False
me_cube_001.update()
me_cube_002 = bpy.data.meshes.new('Cube.002')
me_cube_002.from_pydata([(0.6462, -0.9594, -1.0), (0.7193, -1.07, 1.0), (0.6462, -0.7444, -1.047), (0.7193, -0.8972, 1.0), (0.9598, -0.9682, -1.0), (1.0, -1.07, 1.0), (0.9258, -0.7356, -1.047), (1.0, -0.8972, 1.0), (0.7193, -0.9047, 0.0), (0.7193, -0.7323, 0.0), (0.9305, -0.7383, 0.0), (0.9305, -0.8987, 0.0), (0.7193, -1.011, 0.6452), (0.7193, -0.8511, 0.7202), (0.7193, -0.7674, -0.3686), (0.7193, -0.9316, -0.2823), (-0.6462, -0.9594, -1.0), (-0.7193, -1.07, 1.0), (-0.6462, -0.7444, -1.047), (-0.7193, -0.8972, 1.0), (-0.9598, -0.9682, -1.0), (-1.0, -1.07, 1.0), (-0.9258, -0.7356, -1.047), (-0.9821, -0.8972, 0.9509), (-0.7193, -0.9047, 0.0), (-0.7193, -0.7323, 0.0), (-0.9305, -0.7383, 0.0), (-0.9305, -0.8987, 0.0), (-0.7193, -1.011, 0.6452), (-0.7193, -0.8511, 0.7202), (-0.7193, -0.7674, -0.3686), (-0.7193, -0.9316, -0.2823), (-0.9219, -0.7813, -0.3978), (-0.9483, -0.8085, -0.7993), (-0.9579, -0.8287, -0.4099), (0.5173, -0.7323, 0.0), (0.1966, -0.7734, -0.125), (-0.1113, -0.7734, -0.125), (-0.5187, -0.7323, 0.0), (0.3546, -0.7674, -0.3686), (0.3704, -0.8073, 0.0), (-0.4383, -0.7996, 0.0), (-0.3242, -0.7598, -0.2883), (0.2367, -1.07, 1.0), (0.4055, -0.8972, 1.0), (0.005869, -0.9221, 0.9377), (-0.4638, -0.8972, 1.0), (0.3481, -0.8511, 0.7202), (0.01713, -0.8511, 0.7202), (-0.3624, -0.8511, 0.7202), (-1.0, -0.9542, 1.0), (-0.9662, -0.8463, 0.6911), (-0.8888, -0.8972, 1.0), (1.0, -0.8745, 0.8622), (0.9732, -0.8713, 0.7141), (0.9698, -0.787, 0.3315), (0.9236, -0.8438, 0.6757), (1.0, -0.915, 0.6421), (0.92, -0.9163, -0.1214), (0.91, -0.9087, -0.271), (0.9533, -0.9716, -0.7016), (0.9439, -0.8622, -0.2605), (0.7901, -1.04, 1.108), (0.7901, -0.9243, 1.108), (0.9131, -0.9348, 1.108), (0.9131, -1.031, 1.108), (-0.7901, -1.04, 1.108), (-0.7901, -0.9243, 1.108), (-0.9131, -0.9666, 1.108), (-0.9131, -1.031, 1.108), (-0.8888, -0.9295, 1.108)], [], [(8, 12, 13, 9), (9, 13, 3, 7, 53, 56, 55, 10), (10, 55, 57, 53, 7, 5, 11), (11, 5, 1, 12, 8), (2, 6, 4, 0), (19, 52, 70, 67), (4, 60, 15, 0), (6, 10, 11, 58, 61, 60, 4), (2, 14, 9, 10, 6), (0, 15, 14, 2), (15, 31, 30, 39, 14), (9, 35, 40, 41, 38, 25, 24, 8), (8, 24, 31, 15), (24, 25, 29, 28), (25, 26, 51, 52, 19, 29), (26, 27, 21, 50, 51), (27, 24, 28, 17, 21), (18, 16, 20, 22), (23, 50, 52), (20, 16, 31, 24, 27), (22, 20, 27, 26, 34, 33), (18, 22, 33, 30), (16, 18, 30, 31), (3, 44, 43, 1), (12, 28, 29, 49, 48, 47, 13), (13, 47, 44, 3), (1, 43, 17, 28, 12), (14, 39, 35, 9), (30, 33, 32), (32, 26, 30), (26, 25, 30), (33, 34, 32), (32, 34, 26), (38, 41, 37), (37, 41, 40, 36), (36, 40, 35), (35, 39, 36), (36, 39, 42, 37), (37, 42, 38), (38, 42, 39, 30, 25), (44, 47, 48, 45), (45, 48, 49, 46), (46, 49, 29, 19), (43, 46, 19, 17), (46, 43, 45), (45, 43, 44), (52, 51, 23), (21, 17, 66, 69), (51, 50, 23), (55, 56, 54), (54, 56, 53), (53, 57, 54), (54, 57, 55), (15, 58, 11, 8), (58, 15, 59), (59, 15, 60), (60, 61, 59), (59, 61, 58), (64, 63, 62, 65), (70, 68, 69, 66, 67), (50, 21, 69, 68), (17, 19, 67, 66), (1, 5, 65, 62), (5, 7, 64, 65), (52, 50, 68, 70), (7, 3, 63, 64), (3, 1, 62, 63)])
_uv = me_cube_002.uv_layers.new(name='UVMap')
_uv.uv.foreach_set('vector', [0.5, 0.0, 0.5806, 0.0, 0.59, 0.25, 0.5, 0.25, 0.5, 0.25, 0.59, 0.25, 0.625, 0.25, 0.625, 0.5, 0.6078, 0.5, 0.5845, 0.432, 0.5414, 0.5, 0.5, 0.5, 0.5, 0.5, 0.5414, 0.5, 0.5803, 0.6113, 0.6078, 0.5, 0.625, 0.5, 0.625, 0.75, 0.5, 0.75, 0.5, 0.75, 0.625, 0.75, 0.625, 1.0, 0.5806, 1.0, 0.5, 1.0, 0.125, 0.5, 0.375, 0.5, 0.375, 0.75, 0.125, 0.75, 0.625, 0.25, 0.625, 0.401, 0.625, 0.401, 0.625, 0.25, 0.375, 0.75, 0.4123, 0.75, 0.4647, 1.0, 0.375, 1.0, 0.375, 0.5, 0.5, 0.5, 0.5, 0.75, 0.4848, 0.75, 0.4674, 0.6524, 0.4123, 0.75, 0.375, 0.75, 0.375, 0.25, 0.4539, 0.25, 0.5, 0.25, 0.5, 0.5, 0.375, 0.5, 0.375, 0.0, 0.4647, 0.0, 0.4539, 0.25, 0.375, 0.25, 0.4647, 1.0, 0.4647, 1.0, 0.4539, 0.25, 0.4539, 0.25, 0.4539, 0.25, 0.5, 0.25, 0.5, 0.25, 0.5, 0.4703, 0.5, 0.2293, 0.5, 0.25, 0.5, 0.25, 0.5, 0.0, 0.5, 1.0, 0.5, 1.0, 0.5, 1.0, 0.4647, 1.0, 0.4647, 1.0, 0.5, 0.0, 0.5, 0.25, 0.59, 0.25, 0.5806, 0.0, 0.5, 0.25, 0.5, 0.5, 0.5864, 0.5, 0.625, 0.401, 0.625, 0.25, 0.59, 0.25, 0.5, 0.5, 0.5, 0.75, 0.625, 0.75, 0.625, 0.5826, 0.5864, 0.5, 0.5, 0.75, 0.5, 1.0, 0.5806, 1.0, 0.625, 1.0, 0.625, 0.75, 0.125, 0.5, 0.125, 0.75, 0.375, 0.75, 0.375, 0.5, 0.625, 0.5, 0.625, 0.5826, 0.724, 0.5, 0.375, 0.75, 0.375, 1.0, 0.4647, 1.0, 0.5, 1.0, 0.5, 0.75, 0.375, 0.5, 0.375, 0.75, 0.5, 0.75, 0.5, 0.5, 0.4488, 0.5831, 0.4001, 0.5, 0.375, 0.25, 0.375, 0.5, 0.4001, 0.5, 0.4539, 0.25, 0.375, 0.0, 0.375, 0.25, 0.4539, 0.25, 0.4647, 0.0, 0.875, 0.5, 0.875, 0.5, 0.875, 0.75, 0.875, 0.75, 0.5806, 0.0, 0.5806, 0.0, 0.59, 0.25, 0.59, 0.25, 0.59, 0.25, 0.59, 0.25, 0.59, 0.25, 0.59, 0.25, 0.59, 0.25, 0.8205, 0.4455, 0.875, 0.5, 0.875, 0.75, 0.875, 0.75, 0.875, 0.75, 0.5806, 1.0, 0.5806, 0.0, 0.4539, 0.25, 0.4539, 0.25, 0.5, 0.25, 0.5, 0.25, 0.4539, 0.25, 0.4001, 0.5, 0.4503, 0.5, 0.4503, 0.5, 0.5, 0.5, 0.4539, 0.25, 0.5, 0.5, 0.5, 0.25, 0.4539, 0.25, 0.4001, 0.5, 0.4488, 0.5831, 0.4503, 0.5, 0.4503, 0.5, 0.4488, 0.5831, 0.5, 0.5, 0.5, 0.25, 0.5, 0.2293, 0.5, 0.25, 0.5, 0.25, 0.5, 0.2293, 0.5, 0.4703, 0.5, 0.25, 0.5, 0.25, 0.5, 0.4703, 0.5, 0.25, 0.5, 0.25, 0.4539, 0.25, 0.5, 0.25, 0.5, 0.25, 0.4539, 0.25, 0.464, 0.25, 0.5, 0.25, 0.5, 0.25, 0.464, 0.25, 0.5, 0.25, 0.5, 0.25, 0.464, 0.25, 0.4539, 0.25, 0.4539, 0.25, 0.5, 0.25, 0.8205, 0.4455, 0.59, 0.25, 0.59, 0.25, 0.751, 0.376, 0.751, 0.376, 0.59, 0.25, 0.59, 0.25, 0.6694, 0.2944, 0.6694, 0.2944, 0.59, 0.25, 0.59, 0.25, 0.625, 0.25, 0.875, 0.75, 0.875, 0.5, 0.875, 0.5, 0.875, 0.75, 0.875, 0.5, 0.875, 0.75, 0.875, 0.5, 0.875, 0.5, 0.875, 0.75, 0.875, 0.5, 0.625, 0.401, 0.5864, 0.5, 0.625, 0.5, 0.625, 0.75, 0.625, 1.0, 0.625, 1.0, 0.625, 0.75, 0.5864, 0.5, 0.625, 0.5826, 0.625, 0.5, 0.5414, 0.5, 0.5845, 0.432, 0.5839, 0.5, 0.5839, 0.5, 0.5845, 0.432, 0.6078, 0.5, 0.6078, 0.5, 0.5803, 0.6113, 0.5839, 0.5, 0.5839, 0.5, 0.5803, 0.6113, 0.5414, 0.5, 0.4647, 1.0, 0.4848, 0.75, 0.5, 0.75, 0.5, 1.0, 0.4848, 0.75, 0.4647, 1.0, 0.4661, 0.75, 0.4661, 0.75, 0.4647, 1.0, 0.4123, 0.75, 0.4123, 0.75, 0.4674, 0.6524, 0.4661, 0.75, 0.4661, 0.75, 0.4674, 0.6524, 0.4848, 0.75, 0.625, 0.5, 0.875, 0.5, 0.875, 0.75, 0.625, 0.75, 0.724, 0.5, 0.625, 0.5826, 0.625, 0.75, 0.875, 0.75, 0.875, 0.5, 0.625, 0.5826, 0.625, 0.75, 0.625, 0.75, 0.625, 0.5826, 0.875, 0.75, 0.875, 0.5, 0.875, 0.5, 0.875, 0.75, 0.625, 1.0, 0.625, 0.75, 0.625, 0.75, 0.625, 1.0, 0.625, 0.75, 0.625, 0.5, 0.625, 0.5, 0.625, 0.75, 0.724, 0.5, 0.625, 0.5826, 0.625, 0.5826, 0.724, 0.5, 0.625, 0.5, 0.625, 0.25, 0.625, 0.25, 0.625, 0.5, 0.875, 0.5, 0.875, 0.75, 0.875, 0.75, 0.875, 0.5])
me_cube_002.use_remesh_fix_poles = True
me_cube_002.use_remesh_preserve_attributes = False
me_cube_002.update()

# ---- objects
ob_base = bpy.data.objects.new('Base', me_cube)
ob_legs = bpy.data.objects.new('Legs', me_cube_001)
ob_back = bpy.data.objects.new('Back', me_cube_002)

# ---- transforms, parenting, visibility, modifiers, constraints
ob_base.location = (0.0, 0.0, 0.8617)
ob_base.lock_rotations_4d = False
ob_base.empty_display_type = 'ARROWS'
ob_base.lineart.crease_threshold = 0.0
ob_legs.location = (0.0, 0.0, 1.0)
ob_legs.lock_rotations_4d = False
ob_legs.empty_display_type = 'ARROWS'
ob_legs.lineart.crease_threshold = 0.0
ob_back.location = (0.0, 0.0, 2.862)

# ---- collection membership
col_collection.objects.link(ob_base)
col_collection.objects.link(ob_legs)
col_collection.objects.link(ob_back)

# ---- scene / render settings (as saved in the file)
scene.frame_start = 1; scene.frame_end = 250; scene.frame_set(1)
scene.render.engine = 'BLENDER_EEVEE_NEXT'
scene.cycles.use_denoising = False
scene.cycles.samples = 128
scene.cycles.sampling_pattern = 'TABULATED_SOBOL'
scene.cycles.use_adaptive_sampling = False
scene.cycles.use_light_tree = False
scene.view_settings.view_transform = 'Filmic'
bpy.context.view_layer.update()

# ---- added for rendering (the .blend has no active camera and no usable light): camera, sun
cam_auto = bpy.data.cameras.new('AutoCamera')
cam_auto.lens = 50.0
cam_auto.sensor_width = 36.0
cam_auto.clip_end = 1000.0
ob_auto_camera = bpy.data.objects.new('AutoCamera', cam_auto)
scene.collection.objects.link(ob_auto_camera)
ob_auto_camera.location = (4.53634, -5.4784, 5.61374)
ob_auto_camera.rotation_euler = (1.09748, -7.21219e-08, 0.694738)
scene.camera = ob_auto_camera
light_auto_sun = bpy.data.lights.new('AutoSun', 'SUN')
light_auto_sun.energy = 3.0
light_auto_sun.angle = 0.0523599
ob_auto_sun = bpy.data.objects.new('AutoSun', light_auto_sun)
scene.collection.objects.link(ob_auto_sun)
ob_auto_sun.rotation_euler = (0.872665, 0.174533, 0.523599)
bpy.context.view_layer.update()
